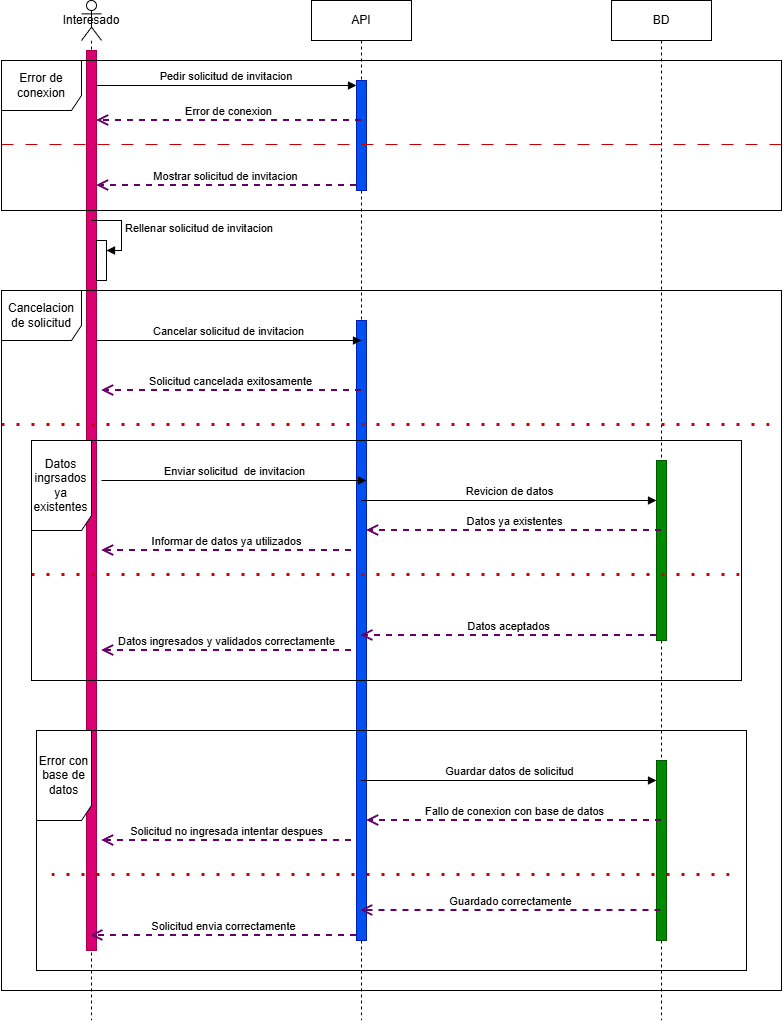

The diagram above was exported from draw.io. Its source (the exported page's mxGraphModel, read from the mxfile embedded in the PNG):
<mxGraphModel dx="925" dy="616" grid="1" gridSize="10" guides="1" tooltips="1" connect="1" arrows="1" fold="1" page="1" pageScale="1" pageWidth="827" pageHeight="1169" math="0" shadow="0">
  <root>
    <mxCell id="0" />
    <mxCell id="1" parent="0" />
    <mxCell id="3WqQIqXfq414AYSJRCvu-10" parent="1" style="shape=umlLifeline;perimeter=lifelinePerimeter;whiteSpace=wrap;html=1;container=1;dropTarget=0;collapsible=0;recursiveResize=0;outlineConnect=0;portConstraint=eastwest;newEdgeStyle={&quot;curved&quot;:0,&quot;rounded&quot;:0};participant=umlActor;" value="Interesado" vertex="1">
      <mxGeometry height="1020" width="20" x="90" y="60" as="geometry" />
    </mxCell>
    <mxCell id="3WqQIqXfq414AYSJRCvu-16" parent="3WqQIqXfq414AYSJRCvu-10" style="html=1;points=[[0,0,0,0,5],[0,1,0,0,-5],[1,0,0,0,5],[1,1,0,0,-5]];perimeter=orthogonalPerimeter;outlineConnect=0;targetShapes=umlLifeline;portConstraint=eastwest;newEdgeStyle={&quot;curved&quot;:0,&quot;rounded&quot;:0};fillColor=#d80073;fontColor=#ffffff;strokeColor=#A50040;" value="" vertex="1">
      <mxGeometry height="900" width="10" x="5" y="50" as="geometry" />
    </mxCell>
    <mxCell id="3WqQIqXfq414AYSJRCvu-43" parent="3WqQIqXfq414AYSJRCvu-10" style="html=1;points=[[0,0,0,0,5],[0,1,0,0,-5],[1,0,0,0,5],[1,1,0,0,-5]];perimeter=orthogonalPerimeter;outlineConnect=0;targetShapes=umlLifeline;portConstraint=eastwest;newEdgeStyle={&quot;curved&quot;:0,&quot;rounded&quot;:0};" value="" vertex="1">
      <mxGeometry height="40" width="10" x="15" y="240" as="geometry" />
    </mxCell>
    <mxCell id="3WqQIqXfq414AYSJRCvu-44" edge="1" parent="3WqQIqXfq414AYSJRCvu-10" style="html=1;align=left;spacingLeft=2;endArrow=block;rounded=0;edgeStyle=orthogonalEdgeStyle;curved=0;rounded=0;" target="3WqQIqXfq414AYSJRCvu-43" value="Rellenar solicitud de invitacion">
      <mxGeometry relative="1" as="geometry">
        <Array as="points">
          <mxPoint x="40" y="250" />
        </Array>
        <mxPoint x="10" y="220" as="sourcePoint" />
      </mxGeometry>
    </mxCell>
    <mxCell id="3WqQIqXfq414AYSJRCvu-22" parent="1" style="shape=umlLifeline;perimeter=lifelinePerimeter;whiteSpace=wrap;html=1;container=1;dropTarget=0;collapsible=0;recursiveResize=0;outlineConnect=0;portConstraint=eastwest;newEdgeStyle={&quot;curved&quot;:0,&quot;rounded&quot;:0};" value="API" vertex="1">
      <mxGeometry height="1020" width="100" x="320" y="60" as="geometry" />
    </mxCell>
    <mxCell id="3WqQIqXfq414AYSJRCvu-23" parent="3WqQIqXfq414AYSJRCvu-22" style="html=1;points=[[0,0,0,0,5],[0,1,0,0,-5],[1,0,0,0,5],[1,1,0,0,-5]];perimeter=orthogonalPerimeter;outlineConnect=0;targetShapes=umlLifeline;portConstraint=eastwest;newEdgeStyle={&quot;curved&quot;:0,&quot;rounded&quot;:0};fillColor=#0050ef;fontColor=#ffffff;strokeColor=#001DBC;" value="" vertex="1">
      <mxGeometry height="110" width="10" x="45" y="80" as="geometry" />
    </mxCell>
    <mxCell id="3WqQIqXfq414AYSJRCvu-40" parent="3WqQIqXfq414AYSJRCvu-22" style="html=1;points=[[0,0,0,0,5],[0,1,0,0,-5],[1,0,0,0,5],[1,1,0,0,-5]];perimeter=orthogonalPerimeter;outlineConnect=0;targetShapes=umlLifeline;portConstraint=eastwest;newEdgeStyle={&quot;curved&quot;:0,&quot;rounded&quot;:0};fillColor=#0050ef;fontColor=#ffffff;strokeColor=#001DBC;" value="" vertex="1">
      <mxGeometry height="620" width="10" x="45" y="320" as="geometry" />
    </mxCell>
    <mxCell id="3WqQIqXfq414AYSJRCvu-24" edge="1" parent="1" source="3WqQIqXfq414AYSJRCvu-16" style="html=1;verticalAlign=bottom;endArrow=block;curved=0;rounded=0;entryX=0;entryY=0;entryDx=0;entryDy=5;" target="3WqQIqXfq414AYSJRCvu-23" value="Pedir solicitud de invitacion&amp;nbsp;">
      <mxGeometry relative="1" x="0.0045" as="geometry">
        <mxPoint as="offset" />
        <mxPoint x="295" y="155" as="sourcePoint" />
      </mxGeometry>
    </mxCell>
    <mxCell id="3WqQIqXfq414AYSJRCvu-25" edge="1" parent="1" source="3WqQIqXfq414AYSJRCvu-23" style="html=1;verticalAlign=bottom;endArrow=open;dashed=1;endSize=8;curved=0;rounded=0;exitX=0;exitY=1;exitDx=0;exitDy=-5;strokeWidth=2;strokeColor=#660066;" target="3WqQIqXfq414AYSJRCvu-16" value="Mostrar solicitud de invitacion">
      <mxGeometry relative="1" as="geometry">
        <mxPoint x="295" y="225" as="targetPoint" />
      </mxGeometry>
    </mxCell>
    <mxCell id="3WqQIqXfq414AYSJRCvu-42" edge="1" parent="1" source="3WqQIqXfq414AYSJRCvu-40" style="html=1;verticalAlign=bottom;endArrow=open;dashed=1;endSize=8;curved=0;rounded=0;exitX=0;exitY=1;exitDx=0;exitDy=-5;strokeColor=#660066;strokeWidth=2;" target="3WqQIqXfq414AYSJRCvu-10" value="Solicitud envia correctamente">
      <mxGeometry relative="1" as="geometry">
        <mxPoint x="295" y="375" as="targetPoint" />
      </mxGeometry>
    </mxCell>
    <mxCell id="3WqQIqXfq414AYSJRCvu-50" parent="1" style="shape=umlLifeline;perimeter=lifelinePerimeter;whiteSpace=wrap;html=1;container=1;dropTarget=0;collapsible=0;recursiveResize=0;outlineConnect=0;portConstraint=eastwest;newEdgeStyle={&quot;curved&quot;:0,&quot;rounded&quot;:0};" value="BD" vertex="1">
      <mxGeometry height="1020" width="100" x="620" y="60" as="geometry" />
    </mxCell>
    <mxCell id="3WqQIqXfq414AYSJRCvu-51" parent="3WqQIqXfq414AYSJRCvu-50" style="html=1;points=[[0,0,0,0,5],[0,1,0,0,-5],[1,0,0,0,5],[1,1,0,0,-5]];perimeter=orthogonalPerimeter;outlineConnect=0;targetShapes=umlLifeline;portConstraint=eastwest;newEdgeStyle={&quot;curved&quot;:0,&quot;rounded&quot;:0};fillColor=#008a00;fontColor=#ffffff;strokeColor=#005700;" value="" vertex="1">
      <mxGeometry height="180" width="10" x="45" y="460" as="geometry" />
    </mxCell>
    <mxCell id="3WqQIqXfq414AYSJRCvu-54" parent="3WqQIqXfq414AYSJRCvu-50" style="html=1;points=[[0,0,0,0,5],[0,1,0,0,-5],[1,0,0,0,5],[1,1,0,0,-5]];perimeter=orthogonalPerimeter;outlineConnect=0;targetShapes=umlLifeline;portConstraint=eastwest;newEdgeStyle={&quot;curved&quot;:0,&quot;rounded&quot;:0};fillColor=#008a00;fontColor=#ffffff;strokeColor=#005700;" value="" vertex="1">
      <mxGeometry height="180" width="10" x="45" y="760" as="geometry" />
    </mxCell>
    <mxCell id="3WqQIqXfq414AYSJRCvu-52" edge="1" parent="1" style="html=1;verticalAlign=bottom;endArrow=block;curved=0;rounded=0;entryX=0;entryY=0;entryDx=0;entryDy=5;" value="Revicion de datos">
      <mxGeometry relative="1" as="geometry">
        <mxPoint x="369.70000000000005" y="560" as="sourcePoint" />
        <mxPoint x="665" y="560" as="targetPoint" />
      </mxGeometry>
    </mxCell>
    <mxCell id="3WqQIqXfq414AYSJRCvu-53" edge="1" parent="1" source="3WqQIqXfq414AYSJRCvu-51" style="html=1;verticalAlign=bottom;endArrow=open;dashed=1;endSize=8;curved=0;rounded=0;exitX=0;exitY=1;exitDx=0;exitDy=-5;strokeColor=#660066;strokeWidth=2;" target="3WqQIqXfq414AYSJRCvu-22" value="Datos aceptados">
      <mxGeometry relative="1" as="geometry">
        <mxPoint x="595" y="485" as="targetPoint" />
      </mxGeometry>
    </mxCell>
    <mxCell id="3WqQIqXfq414AYSJRCvu-55" edge="1" parent="1" style="html=1;verticalAlign=bottom;endArrow=block;curved=0;rounded=0;entryX=0;entryY=0;entryDx=0;entryDy=5;" value="Guardar datos de solicitud">
      <mxGeometry relative="1" as="geometry">
        <mxPoint x="369.32352941176464" y="840" as="sourcePoint" />
        <mxPoint x="665" y="840" as="targetPoint" />
      </mxGeometry>
    </mxCell>
    <mxCell id="3WqQIqXfq414AYSJRCvu-58" edge="1" parent="1" style="html=1;verticalAlign=bottom;endArrow=open;dashed=1;endSize=8;curved=0;rounded=0;strokeWidth=2;strokeColor=#660066;" value="Guardado correctamente">
      <mxGeometry relative="1" as="geometry">
        <mxPoint x="669.5000000000002" y="970" as="sourcePoint" />
        <mxPoint x="369.07142857142844" y="970" as="targetPoint" />
      </mxGeometry>
    </mxCell>
    <mxCell id="2wSeDf4QuOZnJBHdgcp9-1" parent="1" style="shape=umlFrame;whiteSpace=wrap;html=1;pointerEvents=0;width=80;height=50;" value="Error de conexion" vertex="1">
      <mxGeometry height="150" width="780" x="10" y="120" as="geometry" />
    </mxCell>
    <mxCell id="2wSeDf4QuOZnJBHdgcp9-2" edge="1" parent="1" style="html=1;verticalAlign=bottom;endArrow=open;dashed=1;endSize=8;curved=0;rounded=0;strokeWidth=2;strokeColor=#660066;" target="3WqQIqXfq414AYSJRCvu-16" value="Error de conexion">
      <mxGeometry relative="1" as="geometry">
        <mxPoint as="offset" />
        <mxPoint x="370" y="180" as="sourcePoint" />
        <mxPoint x="290" y="180" as="targetPoint" />
      </mxGeometry>
    </mxCell>
    <mxCell id="2wSeDf4QuOZnJBHdgcp9-3" parent="1" style="line;strokeWidth=1;fillColor=none;align=left;verticalAlign=middle;spacingTop=-1;spacingLeft=3;spacingRight=3;rotatable=0;labelPosition=right;points=[];portConstraint=eastwest;strokeColor=#CC0000;dashed=1;dashPattern=12 12;" value="" vertex="1">
      <mxGeometry height="8" width="780" x="10" y="200" as="geometry" />
    </mxCell>
    <mxCell id="2wSeDf4QuOZnJBHdgcp9-4" parent="1" style="shape=umlFrame;whiteSpace=wrap;html=1;pointerEvents=0;width=80;height=50;" value="Cancelacion de solicitud" vertex="1">
      <mxGeometry height="700" width="780" x="10" y="350" as="geometry" />
    </mxCell>
    <mxCell id="2wSeDf4QuOZnJBHdgcp9-5" edge="1" parent="1" style="html=1;verticalAlign=bottom;endArrow=none;curved=0;rounded=0;endFill=0;startArrow=block;startFill=1;" value="Cancelar solicitud de invitacion">
      <mxGeometry relative="1" as="geometry">
        <mxPoint x="370" y="400" as="sourcePoint" />
        <mxPoint x="105" y="400" as="targetPoint" />
      </mxGeometry>
    </mxCell>
    <mxCell id="2wSeDf4QuOZnJBHdgcp9-6" parent="1" style="line;strokeWidth=3;fillColor=none;align=left;verticalAlign=middle;spacingTop=-1;spacingLeft=3;spacingRight=3;rotatable=0;labelPosition=right;points=[];portConstraint=eastwest;strokeColor=#CC0000;dashed=1;dashPattern=1 4;" value="" vertex="1">
      <mxGeometry height="8" width="780" x="10" y="480" as="geometry" />
    </mxCell>
    <mxCell id="2wSeDf4QuOZnJBHdgcp9-7" parent="1" style="line;strokeWidth=3;fillColor=none;align=left;verticalAlign=middle;spacingTop=-1;spacingLeft=3;spacingRight=3;rotatable=0;labelPosition=right;points=[];portConstraint=eastwest;strokeColor=#CC0000;dashed=1;dashPattern=1 4;" value="" vertex="1">
      <mxGeometry height="8" width="710" x="40" y="630" as="geometry" />
    </mxCell>
    <mxCell id="2wSeDf4QuOZnJBHdgcp9-8" edge="1" parent="1" style="html=1;verticalAlign=bottom;endArrow=open;dashed=1;endSize=8;curved=0;rounded=0;strokeColor=#660066;strokeWidth=2;" value="Datos ya existentes">
      <mxGeometry relative="1" as="geometry">
        <Array as="points">
          <mxPoint x="440" y="590" />
        </Array>
        <mxPoint x="670" y="590" as="sourcePoint" />
        <mxPoint x="375" y="590" as="targetPoint" />
      </mxGeometry>
    </mxCell>
    <mxCell id="2wSeDf4QuOZnJBHdgcp9-9" parent="1" style="line;strokeWidth=3;fillColor=none;align=left;verticalAlign=middle;spacingTop=-1;spacingLeft=3;spacingRight=3;rotatable=0;labelPosition=right;points=[];portConstraint=eastwest;strokeColor=#CC0000;dashed=1;dashPattern=1 4;" value="" vertex="1">
      <mxGeometry height="8" width="690" x="60" y="930" as="geometry" />
    </mxCell>
    <mxCell id="2wSeDf4QuOZnJBHdgcp9-10" parent="1" style="shape=umlFrame;whiteSpace=wrap;html=1;pointerEvents=0;width=60;height=90;" value="Datos ingrsados ya existentes" vertex="1">
      <mxGeometry height="240" width="710" x="40" y="500" as="geometry" />
    </mxCell>
    <mxCell id="2wSeDf4QuOZnJBHdgcp9-11" parent="1" style="shape=umlFrame;whiteSpace=wrap;html=1;pointerEvents=0;width=55;height=90;" value="Error con base de datos" vertex="1">
      <mxGeometry height="240" width="710" x="45" y="790" as="geometry" />
    </mxCell>
    <mxCell id="2wSeDf4QuOZnJBHdgcp9-12" edge="1" parent="1" style="html=1;verticalAlign=bottom;endArrow=open;dashed=1;endSize=8;curved=0;rounded=0;strokeWidth=2;strokeColor=#660066;" value="Fallo de conexion con base de datos">
      <mxGeometry relative="1" as="geometry">
        <mxPoint x="670" y="880" as="sourcePoint" />
        <mxPoint x="375" y="880" as="targetPoint" />
      </mxGeometry>
    </mxCell>
    <mxCell id="2wSeDf4QuOZnJBHdgcp9-13" edge="1" parent="1" style="html=1;verticalAlign=bottom;endArrow=block;curved=0;rounded=0;entryX=0;entryY=0;entryDx=0;entryDy=5;" value="Enviar solicitud&amp;nbsp; de invitacion">
      <mxGeometry relative="1" as="geometry">
        <mxPoint x="110" y="540" as="sourcePoint" />
        <mxPoint x="375" y="540" as="targetPoint" />
      </mxGeometry>
    </mxCell>
    <mxCell id="Y_6fsTi-BQCSkn1pvUvu-1" edge="1" parent="1" style="html=1;verticalAlign=bottom;endArrow=open;dashed=1;endSize=8;curved=0;rounded=0;exitX=0;exitY=1;exitDx=0;exitDy=-5;strokeColor=#660066;strokeWidth=2;" value="Solicitud cancelada exitosamente">
      <mxGeometry relative="1" as="geometry">
        <mxPoint x="370" y="450" as="sourcePoint" />
        <mxPoint x="110" y="450" as="targetPoint" />
      </mxGeometry>
    </mxCell>
    <mxCell id="Y_6fsTi-BQCSkn1pvUvu-3" edge="1" parent="1" style="html=1;verticalAlign=bottom;endArrow=open;dashed=1;endSize=8;curved=0;rounded=0;exitX=0;exitY=1;exitDx=0;exitDy=-5;strokeColor=#660066;strokeWidth=2;" value="Informar de datos ya utilizados">
      <mxGeometry relative="1" as="geometry">
        <mxPoint x="360" y="610" as="sourcePoint" />
        <mxPoint x="110" y="610" as="targetPoint" />
      </mxGeometry>
    </mxCell>
    <mxCell id="Y_6fsTi-BQCSkn1pvUvu-4" edge="1" parent="1" style="html=1;verticalAlign=bottom;endArrow=open;dashed=1;endSize=8;curved=0;rounded=0;exitX=0;exitY=1;exitDx=0;exitDy=-5;strokeColor=#660066;strokeWidth=2;" value="Datos ingresados y validados correctamente">
      <mxGeometry relative="1" as="geometry">
        <mxPoint x="360" y="710" as="sourcePoint" />
        <mxPoint x="110" y="710" as="targetPoint" />
      </mxGeometry>
    </mxCell>
    <mxCell id="Y_6fsTi-BQCSkn1pvUvu-5" edge="1" parent="1" style="html=1;verticalAlign=bottom;endArrow=open;dashed=1;endSize=8;curved=0;rounded=0;exitX=0;exitY=1;exitDx=0;exitDy=-5;strokeColor=#660066;strokeWidth=2;" value="Solicitud no ingresada intentar despues">
      <mxGeometry relative="1" as="geometry">
        <mxPoint x="360" y="900" as="sourcePoint" />
        <mxPoint x="110" y="900" as="targetPoint" />
      </mxGeometry>
    </mxCell>
  </root>
</mxGraphModel>